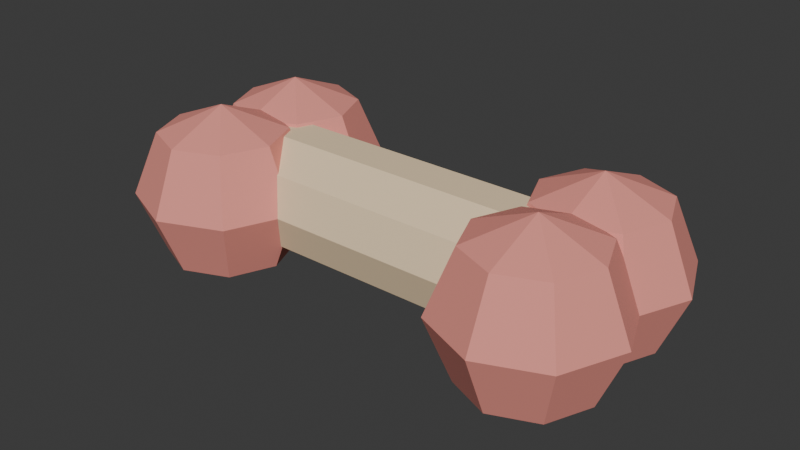 # Source: PETS_BRINQUEDO2_v01.blend  (saved by Blender 4.2.66; exported with 4.5.12 LTS)
import bpy
from mathutils import Matrix  # noqa: F401  (used for matrix-valued properties, if any)

bpy.ops.wm.read_factory_settings(use_empty=True)
scene = bpy.context.scene
scene.name = 'Scene'

# ---- collections
col_pets_brinquedo2_v01 = bpy.data.collections.new('PETS_BRINQUEDO2_v01'); scene.collection.children.link(col_pets_brinquedo2_v01)

# ---- materials (node trees are filled in below, after node groups)
mat_polyroom_pbr = bpy.data.materials.new('Polyroom_PBR')

# ---- material node trees
mat_polyroom_pbr.use_nodes = True; mat_polyroom_pbr.node_tree.nodes.clear()
_N = mat_polyroom_pbr.node_tree.nodes; _L = mat_polyroom_pbr.node_tree.links
n0 = _N.new('ShaderNodeOutputMaterial'); n0.name = 'Material Output'; n0.location = (300, 0)
n1 = _N.new('ShaderNodeBsdfPrincipled'); n1.name = 'Principled BSDF'; n1.location = (0, 0)
n1.inputs[2].default_value = 0.8
n2 = _N.new('ShaderNodeVertexColor'); n2.name = 'Color Attribute'; n2.location = (-300, 0)
n2.layer_name = 'Color'
_L.new(n2.outputs[0], n1.inputs[0])
_L.new(n1.outputs[0], n0.inputs[0])
n0.is_active_output = True

# ---- world
world_world = bpy.data.worlds.new('World'); scene.world = world_world
world_world.use_nodes = True; world_world.node_tree.nodes.clear()
_N = world_world.node_tree.nodes; _L = world_world.node_tree.links
n0 = _N.new('ShaderNodeOutputWorld'); n0.name = 'World Output'; n0.location = (300, 300)
n1 = _N.new('ShaderNodeBackground'); n1.name = 'Background'; n1.location = (10, 300)
n1.inputs[0].default_value = (0.05088, 0.05088, 0.05088, 1.0)
_L.new(n1.outputs[0], n0.inputs[0])
n0.is_active_output = True
world_world.color = (0.05088, 0.05088, 0.05088)
world_world.sun_shadow_jitter_overblur = 0.0

# ---- meshes
me_pets_brinquedo2_v01_mesh = bpy.data.meshes.new('PETS_BRINQUEDO2_v01_Mesh')
me_pets_brinquedo2_v01_mesh.from_pydata([(-0.09, 0.032, 0.045), (0.09, 0.032, 0.045), (-0.09, 0.02589, 0.02619), (0.09, 0.02589, 0.02619), (-0.09, 0.009889, 0.01457), (0.09, 0.009889, 0.01457), (-0.09, -0.009889, 0.01457), (0.09, -0.009889, 0.01457), (-0.09, -0.02589, 0.02619), (0.09, -0.02589, 0.02619), (-0.09, -0.032, 0.045), (0.09, -0.032, 0.045), (-0.09, -0.02589, 0.06381), (0.09, -0.02589, 0.06381), (-0.09, -0.009889, 0.07543), (0.09, -0.009889, 0.07543), (-0.09, 0.009889, 0.07543), (0.09, 0.009889, 0.07543), (-0.09, 0.02589, 0.06381), (0.09, 0.02589, 0.06381), (-0.0675, 0.0475, 0.07682), (-0.05818, 0.05682, 0.045), (-0.0675, 0.0475, 0.01318), (-0.05818, 0.025, 0.07682), (-0.045, 0.025, 0.045), (-0.05818, 0.025, 0.01318), (-0.0675, 0.0025, 0.07682), (-0.05818, -0.00682, 0.045), (-0.0675, 0.0025, 0.01318), (-0.09, -0.00682, 0.07682), (-0.09, -0.02, 0.045), (-0.09, -0.00682, 0.01318), (-0.1125, 0.0025, 0.07682), (-0.1218, -0.00682, 0.045), (-0.1125, 0.0025, 0.01318), (-0.09, 0.025, 0.0), (-0.1218, 0.025, 0.07682), (-0.135, 0.025, 0.045), (-0.1218, 0.025, 0.01318), (-0.1125, 0.0475, 0.07682), (-0.1218, 0.05682, 0.045), (-0.1125, 0.0475, 0.01318), (-0.09, 0.025, 0.09), (-0.09, 0.05682, 0.07682), (-0.09, 0.07, 0.045), (-0.09, 0.05682, 0.01318), (-0.0675, -0.0025, 0.07682), (-0.05818, 0.00682, 0.045), (-0.0675, -0.0025, 0.01318), (-0.05818, -0.025, 0.07682), (-0.045, -0.025, 0.045), (-0.05818, -0.025, 0.01318), (-0.0675, -0.0475, 0.07682), (-0.05818, -0.05682, 0.045), (-0.0675, -0.0475, 0.01318), (-0.09, -0.05682, 0.07682), (-0.09, -0.07, 0.045), (-0.09, -0.05682, 0.01318), (-0.1125, -0.0475, 0.07682), (-0.1218, -0.05682, 0.045), (-0.1125, -0.0475, 0.01318), (-0.09, -0.025, 0.0), (-0.1218, -0.025, 0.07682), (-0.135, -0.025, 0.045), (-0.1218, -0.025, 0.01318), (-0.1125, -0.0025, 0.07682), (-0.1218, 0.00682, 0.045), (-0.1125, -0.0025, 0.01318), (-0.09, -0.025, 0.09), (-0.09, 0.00682, 0.07682), (-0.09, 0.02, 0.045), (-0.09, 0.00682, 0.01318), (0.1125, 0.0475, 0.07682), (0.1218, 0.05682, 0.045), (0.1125, 0.0475, 0.01318), (0.1218, 0.025, 0.07682), (0.135, 0.025, 0.045), (0.1218, 0.025, 0.01318), (0.1125, 0.0025, 0.07682), (0.1218, -0.00682, 0.045), (0.1125, 0.0025, 0.01318), (0.09, -0.00682, 0.07682), (0.09, -0.02, 0.045), (0.09, -0.00682, 0.01318), (0.0675, 0.0025, 0.07682), (0.05818, -0.00682, 0.045), (0.0675, 0.0025, 0.01318), (0.09, 0.025, 0.0), (0.05818, 0.025, 0.07682), (0.045, 0.025, 0.045), (0.05818, 0.025, 0.01318), (0.0675, 0.0475, 0.07682), (0.05818, 0.05682, 0.045), (0.0675, 0.0475, 0.01318), (0.09, 0.025, 0.09), (0.09, 0.05682, 0.07682), (0.09, 0.07, 0.045), (0.09, 0.05682, 0.01318), (0.1125, -0.0025, 0.07682), (0.1218, 0.00682, 0.045), (0.1125, -0.0025, 0.01318), (0.1218, -0.025, 0.07682), (0.135, -0.025, 0.045), (0.1218, -0.025, 0.01318), (0.1125, -0.0475, 0.07682), (0.1218, -0.05682, 0.045), (0.1125, -0.0475, 0.01318), (0.09, -0.05682, 0.07682), (0.09, -0.07, 0.045), (0.09, -0.05682, 0.01318), (0.0675, -0.0475, 0.07682), (0.05818, -0.05682, 0.045), (0.0675, -0.0475, 0.01318), (0.09, -0.025, 0.0), (0.05818, -0.025, 0.07682), (0.045, -0.025, 0.045), (0.05818, -0.025, 0.01318), (0.0675, -0.0025, 0.07682), (0.05818, 0.00682, 0.045), (0.0675, -0.0025, 0.01318), (0.09, -0.025, 0.09), (0.09, 0.00682, 0.07682), (0.09, 0.02, 0.045), (0.09, 0.00682, 0.01318)], [], [(0, 1, 3, 2), (2, 3, 5, 4), (4, 5, 7, 6), (6, 7, 9, 8), (8, 9, 11, 10), (10, 11, 13, 12), (12, 13, 15, 14), (14, 15, 17, 16), (3, 1, 19, 17, 15, 13, 11, 9, 7, 5), (16, 17, 19, 18), (18, 19, 1, 0), (0, 2, 4, 6, 8, 10, 12, 14, 16, 18), (35, 45, 22), (44, 43, 20, 21), (45, 44, 21, 22), (43, 42, 20), (35, 22, 25), (21, 20, 23, 24), (22, 21, 24, 25), (20, 42, 23), (35, 25, 28), (24, 23, 26, 27), (25, 24, 27, 28), (23, 42, 26), (35, 28, 31), (27, 26, 29, 30), (28, 27, 30, 31), (26, 42, 29), (29, 42, 32), (35, 31, 34), (30, 29, 32, 33), (31, 30, 33, 34), (34, 33, 37, 38), (32, 42, 36), (35, 34, 38), (33, 32, 36, 37), (38, 37, 40, 41), (36, 42, 39), (35, 38, 41), (37, 36, 39, 40), (41, 40, 44, 45), (39, 42, 43), (35, 41, 45), (40, 39, 43, 44), (61, 71, 48), (70, 69, 46, 47), (71, 70, 47, 48), (69, 68, 46), (48, 47, 50, 51), (46, 68, 49), (61, 48, 51), (47, 46, 49, 50), (50, 49, 52, 53), (51, 50, 53, 54), (49, 68, 52), (61, 51, 54), (61, 54, 57), (53, 52, 55, 56), (54, 53, 56, 57), (52, 68, 55), (61, 57, 60), (56, 55, 58, 59), (57, 56, 59, 60), (55, 68, 58), (61, 60, 64), (59, 58, 62, 63), (60, 59, 63, 64), (58, 68, 62), (61, 64, 67), (63, 62, 65, 66), (64, 63, 66, 67), (62, 68, 65), (65, 68, 69), (61, 67, 71), (66, 65, 69, 70), (67, 66, 70, 71), (95, 94, 72), (87, 97, 74), (96, 95, 72, 73), (97, 96, 73, 74), (87, 74, 77), (73, 72, 75, 76), (74, 73, 76, 77), (72, 94, 75), (87, 77, 80), (76, 75, 78, 79), (77, 76, 79, 80), (75, 94, 78), (78, 94, 81), (87, 80, 83), (79, 78, 81, 82), (80, 79, 82, 83), (83, 82, 85, 86), (81, 94, 84), (87, 83, 86), (82, 81, 84, 85), (86, 85, 89, 90), (84, 94, 88), (87, 86, 90), (85, 84, 88, 89), (90, 89, 92, 93), (88, 94, 91), (87, 90, 93), (89, 88, 91, 92), (93, 92, 96, 97), (91, 94, 95), (87, 93, 97), (92, 91, 95, 96), (113, 123, 100), (122, 121, 98, 99), (123, 122, 99, 100), (121, 120, 98), (99, 98, 101, 102), (100, 99, 102, 103), (98, 120, 101), (113, 100, 103), (113, 103, 106), (102, 101, 104, 105), (103, 102, 105, 106), (101, 120, 104), (113, 106, 109), (105, 104, 107, 108), (106, 105, 108, 109), (104, 120, 107), (113, 109, 112), (108, 107, 110, 111), (109, 108, 111, 112), (107, 120, 110), (113, 112, 116), (111, 110, 114, 115), (112, 111, 115, 116), (110, 120, 114), (114, 120, 117), (113, 116, 119), (115, 114, 117, 118), (116, 115, 118, 119), (119, 118, 122, 123), (117, 120, 121), (113, 119, 123), (118, 117, 121, 122)])
_uv = me_pets_brinquedo2_v01_mesh.uv_layers.new(name='UVMap')
_uv.uv.foreach_set('vector', [0.04096, 0.008615, 0.04096, 0.3927, 0.008615, 0.3927, 0.008615, 0.008615, 0.4409, 0.008615, 0.4409, 0.3927, 0.3996, 0.3927, 0.3996, 0.008615, 0.3996, 0.008615, 0.3996, 0.3927, 0.3611, 0.3927, 0.3611, 0.008615, 0.1361, 0.3783, 0.1361, 0.01059, 0.1717, 0.01714, 0.1717, 0.3848, 0.1717, 0.3848, 0.1717, 0.01714, 0.2138, 0.01638, 0.2138, 0.3841, 0.2138, 0.3841, 0.2138, 0.01638, 0.2463, 0.008615, 0.2463, 0.3763, 0.3438, 0.01004, 0.3438, 0.3917, 0.3036, 0.3903, 0.3036, 0.008615, 0.3036, 0.008615, 0.3036, 0.3903, 0.2636, 0.3918, 0.2636, 0.0101, 0.9115, 0.7158, 0.8714, 0.7289, 0.8313, 0.7158, 0.8065, 0.6817, 0.8065, 0.6395, 0.8313, 0.6053, 0.8714, 0.5923, 0.9115, 0.6053, 0.9364, 0.6395, 0.9364, 0.6817, 0.1188, 0.008615, 0.1188, 0.3927, 0.08306, 0.3927, 0.08306, 0.008615, 0.08306, 0.008615, 0.08306, 0.3927, 0.04096, 0.3927, 0.04096, 0.008615, 0.9115, 0.7591, 0.9364, 0.7933, 0.9364, 0.8355, 0.9115, 0.8696, 0.8714, 0.8827, 0.8313, 0.8696, 0.8065, 0.8355, 0.8065, 0.7933, 0.8313, 0.7591, 0.8714, 0.7461, 0.429, 0.5367, 0.429, 0.4633, 0.477, 0.4814, 0.6362, 0.8441, 0.5627, 0.8441, 0.5553, 0.796, 0.6257, 0.7762, 0.429, 0.4633, 0.429, 0.41, 0.4969, 0.4356, 0.477, 0.4814, 0.6004, 0.5952, 0.5816, 0.6478, 0.5499, 0.5923, 0.429, 0.5367, 0.477, 0.4814, 0.4969, 0.5253, 0.7506, 0.2711, 0.7705, 0.2032, 0.8185, 0.2032, 0.8185, 0.2711, 0.7705, 0.339, 0.7506, 0.2711, 0.8185, 0.2711, 0.8185, 0.339, 0.5499, 0.5923, 0.5816, 0.6478, 0.5141, 0.6258, 0.429, 0.5367, 0.4969, 0.5253, 0.477, 0.5692, 0.8185, 0.2711, 0.8185, 0.2032, 0.8665, 0.2032, 0.8864, 0.2711, 0.8185, 0.339, 0.8185, 0.2711, 0.8864, 0.2711, 0.8665, 0.339, 0.5141, 0.6258, 0.5816, 0.6478, 0.5141, 0.6762, 0.6044, 0.3666, 0.6044, 0.3099, 0.6487, 0.3369, 0.633, 0.2422, 0.6735, 0.2032, 0.7178, 0.2302, 0.6956, 0.2804, 0.6044, 0.3099, 0.633, 0.2422, 0.6956, 0.2804, 0.6487, 0.3369, 0.5141, 0.6762, 0.5816, 0.6478, 0.5499, 0.7139, 0.5499, 0.7139, 0.5816, 0.6478, 0.6004, 0.7168, 0.429, 0.5367, 0.429, 0.5873, 0.381, 0.5692, 0.5238, 0.7547, 0.5499, 0.7139, 0.6004, 0.7168, 0.5953, 0.7589, 0.6487, 0.3369, 0.6956, 0.2804, 0.7334, 0.3248, 0.6754, 0.3683, 0.7773, 0.1444, 0.7574, 0.07652, 0.8253, 0.07652, 0.8253, 0.1444, 0.6004, 0.7168, 0.5816, 0.6478, 0.6362, 0.6833, 0.429, 0.5367, 0.381, 0.5692, 0.3611, 0.5253, 0.7574, 0.07652, 0.7773, 0.008615, 0.8253, 0.008615, 0.8253, 0.07652, 0.8253, 0.1444, 0.8253, 0.07652, 0.8932, 0.07652, 0.8733, 0.1444, 0.6362, 0.6833, 0.5816, 0.6478, 0.6362, 0.6329, 0.429, 0.5367, 0.3611, 0.5253, 0.381, 0.4814, 0.8253, 0.07652, 0.8253, 0.008615, 0.8733, 0.008615, 0.8932, 0.07652, 0.381, 0.4814, 0.3611, 0.4356, 0.429, 0.41, 0.429, 0.4633, 0.6362, 0.6329, 0.5816, 0.6478, 0.6004, 0.5952, 0.429, 0.5367, 0.381, 0.4814, 0.429, 0.4633, 0.6257, 0.912, 0.5553, 0.8921, 0.5627, 0.8441, 0.6362, 0.8441, 0.2759, 0.5358, 0.2759, 0.4624, 0.324, 0.4805, 0.8943, 0.4779, 0.8208, 0.4779, 0.8134, 0.4298, 0.8838, 0.41, 0.2759, 0.4624, 0.2759, 0.409, 0.3438, 0.4347, 0.324, 0.4805, 0.2944, 0.6066, 0.2756, 0.6592, 0.2438, 0.6036, 0.7892, 0.7082, 0.7213, 0.7281, 0.7213, 0.6602, 0.7892, 0.6602, 0.2438, 0.6036, 0.2756, 0.6592, 0.208, 0.6372, 0.2759, 0.5358, 0.324, 0.4805, 0.3438, 0.5244, 0.7213, 0.7281, 0.6534, 0.7082, 0.6534, 0.6602, 0.7213, 0.6602, 0.7213, 0.6602, 0.6534, 0.6602, 0.6534, 0.6122, 0.7213, 0.5923, 0.7892, 0.6602, 0.7213, 0.6602, 0.7213, 0.5923, 0.7892, 0.6122, 0.208, 0.6372, 0.2756, 0.6592, 0.208, 0.6875, 0.2759, 0.5358, 0.3438, 0.5244, 0.324, 0.5682, 0.6112, 0.172, 0.6112, 0.1153, 0.6554, 0.1423, 0.6398, 0.04762, 0.6803, 0.008615, 0.7246, 0.03558, 0.7024, 0.08575, 0.6112, 0.1153, 0.6398, 0.04762, 0.7024, 0.08575, 0.6554, 0.1423, 0.208, 0.6875, 0.2756, 0.6592, 0.2438, 0.7252, 0.2759, 0.5358, 0.2759, 0.5864, 0.2279, 0.5682, 0.2177, 0.7661, 0.2438, 0.7252, 0.2944, 0.7282, 0.2892, 0.7703, 0.6554, 0.1423, 0.7024, 0.08575, 0.7402, 0.1302, 0.6822, 0.1737, 0.2438, 0.7252, 0.2756, 0.6592, 0.2944, 0.7282, 0.2759, 0.5358, 0.2279, 0.5682, 0.208, 0.5244, 0.208, 0.8554, 0.2279, 0.7875, 0.2759, 0.7875, 0.2759, 0.8554, 0.2279, 0.9233, 0.208, 0.8554, 0.2759, 0.8554, 0.2759, 0.9233, 0.2944, 0.7282, 0.2756, 0.6592, 0.3301, 0.6947, 0.2759, 0.5358, 0.208, 0.5244, 0.2279, 0.4805, 0.2759, 0.8554, 0.2759, 0.7875, 0.324, 0.7875, 0.3438, 0.8554, 0.2759, 0.9233, 0.2759, 0.8554, 0.3438, 0.8554, 0.324, 0.9233, 0.3301, 0.6947, 0.2756, 0.6592, 0.3301, 0.6443, 0.3301, 0.6443, 0.2756, 0.6592, 0.2944, 0.6066, 0.2759, 0.5358, 0.2279, 0.4805, 0.2759, 0.4624, 0.8838, 0.5458, 0.8134, 0.5259, 0.8208, 0.4779, 0.8943, 0.4779, 0.2279, 0.4805, 0.208, 0.4347, 0.2759, 0.409, 0.2759, 0.4624, 0.09495, 0.6075, 0.07614, 0.6601, 0.04438, 0.6046, 0.526, 0.1354, 0.526, 0.06193, 0.5741, 0.0801, 0.9846, 0.2711, 0.9111, 0.2711, 0.9037, 0.2231, 0.9741, 0.2032, 0.526, 0.06193, 0.526, 0.008615, 0.5939, 0.03431, 0.5741, 0.0801, 0.526, 0.1354, 0.5741, 0.0801, 0.5939, 0.124, 0.6604, 0.4779, 0.6802, 0.41, 0.7283, 0.41, 0.7283, 0.4779, 0.6802, 0.5458, 0.6604, 0.4779, 0.7283, 0.4779, 0.7283, 0.5458, 0.04438, 0.6046, 0.07614, 0.6601, 0.008614, 0.6381, 0.526, 0.1354, 0.5939, 0.124, 0.5741, 0.1678, 0.7283, 0.4779, 0.7283, 0.41, 0.7763, 0.41, 0.7962, 0.4779, 0.7283, 0.5458, 0.7283, 0.4779, 0.7962, 0.4779, 0.7763, 0.5458, 0.008614, 0.6381, 0.07614, 0.6601, 0.008614, 0.6884, 0.008614, 0.6884, 0.07614, 0.6601, 0.04438, 0.7261, 0.4581, 0.3666, 0.4581, 0.3099, 0.5024, 0.3369, 0.4868, 0.2422, 0.5273, 0.2032, 0.5715, 0.2302, 0.5494, 0.2804, 0.4581, 0.3099, 0.4868, 0.2422, 0.5494, 0.2804, 0.5024, 0.3369, 0.5024, 0.3369, 0.5494, 0.2804, 0.5872, 0.3248, 0.5291, 0.3683, 0.04438, 0.7261, 0.07614, 0.6601, 0.09495, 0.7291, 0.526, 0.1354, 0.526, 0.186, 0.478, 0.1678, 0.01827, 0.767, 0.04438, 0.7261, 0.09495, 0.7291, 0.08979, 0.7712, 0.0285, 0.9242, 0.008615, 0.8563, 0.07652, 0.8563, 0.07652, 0.9242, 0.09495, 0.7291, 0.07614, 0.6601, 0.1307, 0.6956, 0.526, 0.1354, 0.478, 0.1678, 0.4581, 0.124, 0.008615, 0.8563, 0.0285, 0.7884, 0.07652, 0.7884, 0.07652, 0.8563, 0.07652, 0.9242, 0.07652, 0.8563, 0.1444, 0.8563, 0.1245, 0.9242, 0.1307, 0.6956, 0.07614, 0.6601, 0.1307, 0.6452, 0.526, 0.1354, 0.4581, 0.124, 0.478, 0.0801, 0.07652, 0.8563, 0.07652, 0.7884, 0.1245, 0.7884, 0.1444, 0.8563, 0.478, 0.0801, 0.4581, 0.03431, 0.526, 0.008615, 0.526, 0.06193, 0.1307, 0.6452, 0.07614, 0.6601, 0.09495, 0.6075, 0.526, 0.1354, 0.478, 0.0801, 0.526, 0.06193, 0.9741, 0.339, 0.9037, 0.3191, 0.9111, 0.2711, 0.9846, 0.2711, 0.07652, 0.5367, 0.07652, 0.4633, 0.1245, 0.4814, 0.9914, 0.07652, 0.9179, 0.07652, 0.9105, 0.0285, 0.9809, 0.008615, 0.07652, 0.4633, 0.07652, 0.41, 0.1444, 0.4356, 0.1245, 0.4814, 0.4611, 0.6075, 0.4423, 0.6601, 0.4105, 0.6046, 0.7213, 0.8811, 0.6534, 0.8612, 0.6534, 0.8132, 0.7213, 0.8132, 0.7892, 0.8612, 0.7213, 0.8811, 0.7213, 0.8132, 0.7892, 0.8132, 0.4105, 0.6046, 0.4423, 0.6601, 0.3748, 0.6381, 0.07652, 0.5367, 0.1245, 0.4814, 0.1444, 0.5253, 0.07652, 0.5367, 0.1444, 0.5253, 0.1245, 0.5692, 0.7213, 0.8132, 0.6534, 0.8132, 0.6534, 0.7652, 0.7213, 0.7453, 0.7892, 0.8132, 0.7213, 0.8132, 0.7213, 0.7453, 0.7892, 0.7652, 0.3748, 0.6381, 0.4423, 0.6601, 0.3748, 0.6884, 0.5141, 0.5734, 0.5141, 0.5167, 0.5584, 0.5436, 0.5427, 0.449, 0.5832, 0.41, 0.6275, 0.4369, 0.6053, 0.4871, 0.5141, 0.5167, 0.5427, 0.449, 0.6053, 0.4871, 0.5584, 0.5436, 0.3748, 0.6884, 0.4423, 0.6601, 0.4105, 0.7261, 0.07652, 0.5367, 0.07652, 0.5873, 0.0285, 0.5692, 0.3844, 0.767, 0.4105, 0.7261, 0.4611, 0.7291, 0.456, 0.7712, 0.5584, 0.5436, 0.6053, 0.4871, 0.6431, 0.5316, 0.5851, 0.5751, 0.4105, 0.7261, 0.4423, 0.6601, 0.4611, 0.7291, 0.07652, 0.5367, 0.0285, 0.5692, 0.008615, 0.5253, 0.3748, 0.8563, 0.3947, 0.7884, 0.4427, 0.7884, 0.4427, 0.8563, 0.3947, 0.9242, 0.3748, 0.8563, 0.4427, 0.8563, 0.4427, 0.9242, 0.4611, 0.7291, 0.4423, 0.6601, 0.4969, 0.6956, 0.4969, 0.6956, 0.4423, 0.6601, 0.4969, 0.6452, 0.07652, 0.5367, 0.008615, 0.5253, 0.0285, 0.4814, 0.4427, 0.8563, 0.4427, 0.7884, 0.4907, 0.7884, 0.5106, 0.8563, 0.4427, 0.9242, 0.4427, 0.8563, 0.5106, 0.8563, 0.4907, 0.9242, 0.0285, 0.4814, 0.008615, 0.4356, 0.07652, 0.41, 0.07652, 0.4633, 0.4969, 0.6452, 0.4423, 0.6601, 0.4611, 0.6075, 0.07652, 0.5367, 0.0285, 0.4814, 0.07652, 0.4633, 0.9809, 0.1444, 0.9105, 0.1245, 0.9179, 0.07652, 0.9914, 0.07652])
_ca = me_pets_brinquedo2_v01_mesh.color_attributes.new('Color', 'FLOAT_COLOR', 'POINT')
_ca.data.foreach_set('color', [0.9, 0.7, 0.45, 1.0, 0.9, 0.7, 0.45, 1.0, 0.9, 0.7, 0.45, 1.0, 0.9, 0.7, 0.45, 1.0, 0.9, 0.7, 0.45, 1.0, 0.9, 0.7, 0.45, 1.0, 0.9, 0.7, 0.45, 1.0, 0.9, 0.7, 0.45, 1.0, 0.9, 0.7, 0.45, 1.0, 0.9, 0.7, 0.45, 1.0, 0.9, 0.7, 0.45, 1.0, 0.9, 0.7, 0.45, 1.0, 0.9, 0.7, 0.45, 1.0, 0.9, 0.7, 0.45, 1.0, 0.9, 0.7, 0.45, 1.0, 0.9, 0.7, 0.45, 1.0, 0.9, 0.7, 0.45, 1.0, 0.9, 0.7, 0.45, 1.0, 0.9, 0.7, 0.45, 1.0, 0.9, 0.7, 0.45, 1.0, 0.85, 0.3, 0.25, 1.0, 0.85, 0.3, 0.25, 1.0, 0.85, 0.3, 0.25, 1.0, 0.85, 0.3, 0.25, 1.0, 0.85, 0.3, 0.25, 1.0, 0.85, 0.3, 0.25, 1.0, 0.85, 0.3, 0.25, 1.0, 0.85, 0.3, 0.25, 1.0, 0.85, 0.3, 0.25, 1.0, 0.85, 0.3, 0.25, 1.0, 0.85, 0.3, 0.25, 1.0, 0.85, 0.3, 0.25, 1.0, 0.85, 0.3, 0.25, 1.0, 0.85, 0.3, 0.25, 1.0, 0.85, 0.3, 0.25, 1.0, 0.85, 0.3, 0.25, 1.0, 0.85, 0.3, 0.25, 1.0, 0.85, 0.3, 0.25, 1.0, 0.85, 0.3, 0.25, 1.0, 0.85, 0.3, 0.25, 1.0, 0.85, 0.3, 0.25, 1.0, 0.85, 0.3, 0.25, 1.0, 0.85, 0.3, 0.25, 1.0, 0.85, 0.3, 0.25, 1.0, 0.85, 0.3, 0.25, 1.0, 0.85, 0.3, 0.25, 1.0, 0.85, 0.3, 0.25, 1.0, 0.85, 0.3, 0.25, 1.0, 0.85, 0.3, 0.25, 1.0, 0.85, 0.3, 0.25, 1.0, 0.85, 0.3, 0.25, 1.0, 0.85, 0.3, 0.25, 1.0, 0.85, 0.3, 0.25, 1.0, 0.85, 0.3, 0.25, 1.0, 0.85, 0.3, 0.25, 1.0, 0.85, 0.3, 0.25, 1.0, 0.85, 0.3, 0.25, 1.0, 0.85, 0.3, 0.25, 1.0, 0.85, 0.3, 0.25, 1.0, 0.85, 0.3, 0.25, 1.0, 0.85, 0.3, 0.25, 1.0, 0.85, 0.3, 0.25, 1.0, 0.85, 0.3, 0.25, 1.0, 0.85, 0.3, 0.25, 1.0, 0.85, 0.3, 0.25, 1.0, 0.85, 0.3, 0.25, 1.0, 0.85, 0.3, 0.25, 1.0, 0.85, 0.3, 0.25, 1.0, 0.85, 0.3, 0.25, 1.0, 0.85, 0.3, 0.25, 1.0, 0.85, 0.3, 0.25, 1.0, 0.85, 0.3, 0.25, 1.0, 0.85, 0.3, 0.25, 1.0, 0.85, 0.3, 0.25, 1.0, 0.85, 0.3, 0.25, 1.0, 0.85, 0.3, 0.25, 1.0, 0.85, 0.3, 0.25, 1.0, 0.85, 0.3, 0.25, 1.0, 0.85, 0.3, 0.25, 1.0, 0.85, 0.3, 0.25, 1.0, 0.85, 0.3, 0.25, 1.0, 0.85, 0.3, 0.25, 1.0, 0.85, 0.3, 0.25, 1.0, 0.85, 0.3, 0.25, 1.0, 0.85, 0.3, 0.25, 1.0, 0.85, 0.3, 0.25, 1.0, 0.85, 0.3, 0.25, 1.0, 0.85, 0.3, 0.25, 1.0, 0.85, 0.3, 0.25, 1.0, 0.85, 0.3, 0.25, 1.0, 0.85, 0.3, 0.25, 1.0, 0.85, 0.3, 0.25, 1.0, 0.85, 0.3, 0.25, 1.0, 0.85, 0.3, 0.25, 1.0, 0.85, 0.3, 0.25, 1.0, 0.85, 0.3, 0.25, 1.0, 0.85, 0.3, 0.25, 1.0, 0.85, 0.3, 0.25, 1.0, 0.85, 0.3, 0.25, 1.0, 0.85, 0.3, 0.25, 1.0, 0.85, 0.3, 0.25, 1.0, 0.85, 0.3, 0.25, 1.0, 0.85, 0.3, 0.25, 1.0, 0.85, 0.3, 0.25, 1.0, 0.85, 0.3, 0.25, 1.0, 0.85, 0.3, 0.25, 1.0, 0.85, 0.3, 0.25, 1.0, 0.85, 0.3, 0.25, 1.0, 0.85, 0.3, 0.25, 1.0, 0.85, 0.3, 0.25, 1.0, 0.85, 0.3, 0.25, 1.0, 0.85, 0.3, 0.25, 1.0, 0.85, 0.3, 0.25, 1.0, 0.85, 0.3, 0.25, 1.0, 0.85, 0.3, 0.25, 1.0, 0.85, 0.3, 0.25, 1.0, 0.85, 0.3, 0.25, 1.0, 0.85, 0.3, 0.25, 1.0, 0.85, 0.3, 0.25, 1.0, 0.85, 0.3, 0.25, 1.0, 0.85, 0.3, 0.25, 1.0, 0.85, 0.3, 0.25, 1.0, 0.85, 0.3, 0.25, 1.0, 0.85, 0.3, 0.25, 1.0])
me_pets_brinquedo2_v01_mesh.materials.append(mat_polyroom_pbr)
me_pets_brinquedo2_v01_mesh.update()

# ---- objects
ob_pets_brinquedo2_v01 = bpy.data.objects.new('PETS_BRINQUEDO2_v01', me_pets_brinquedo2_v01_mesh)

# ---- transforms, parenting, visibility, modifiers, constraints
ob_pets_brinquedo2_v01.location = (0.0, 0.0, 0.0)

# ---- collection membership
col_pets_brinquedo2_v01.objects.link(ob_pets_brinquedo2_v01)

# ---- scene / render settings (as saved in the file)
scene.frame_start = 1; scene.frame_end = 250; scene.frame_set(1)
scene.render.engine = 'BLENDER_EEVEE_NEXT'
bpy.context.view_layer.update()

# ---- added for rendering (the .blend has no active camera and no usable light): camera, sun
cam_auto = bpy.data.cameras.new('AutoCamera')
cam_auto.lens = 50.0
cam_auto.sensor_width = 36.0
cam_auto.clip_end = 1000.0
ob_auto_camera = bpy.data.objects.new('AutoCamera', cam_auto)
scene.collection.objects.link(ob_auto_camera)
ob_auto_camera.location = (0.293458, -0.35215, 0.279766)
ob_auto_camera.rotation_euler = (1.09748, -7.21219e-08, 0.694738)
scene.camera = ob_auto_camera
light_auto_sun = bpy.data.lights.new('AutoSun', 'SUN')
light_auto_sun.energy = 3.0
light_auto_sun.angle = 0.0523599
ob_auto_sun = bpy.data.objects.new('AutoSun', light_auto_sun)
scene.collection.objects.link(ob_auto_sun)
ob_auto_sun.rotation_euler = (0.872665, 0.174533, 0.523599)
bpy.context.view_layer.update()
